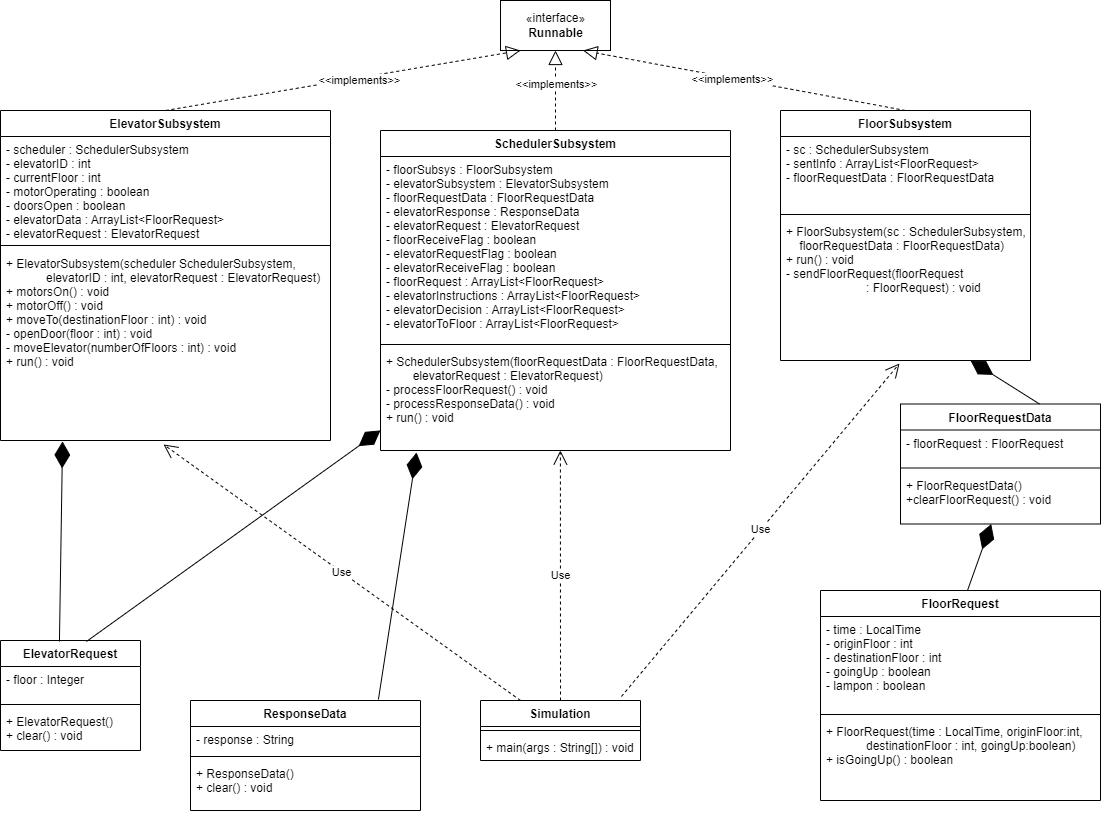

The diagram above was exported from draw.io. Its source (the exported page's mxGraphModel, read from the mxfile embedded in the PNG):
<mxGraphModel dx="818" dy="730" grid="1" gridSize="10" guides="1" tooltips="1" connect="1" arrows="1" fold="1" page="1" pageScale="1" pageWidth="1169" pageHeight="827" math="0" shadow="0">
  <root>
    <mxCell id="WIyWlLk6GJQsqaUBKTNV-0" />
    <mxCell id="WIyWlLk6GJQsqaUBKTNV-1" parent="WIyWlLk6GJQsqaUBKTNV-0" />
    <mxCell id="0Dv19RlOwCa6NuPs-TVm-0" value="ElevatorSubsystem" style="swimlane;fontStyle=1;align=center;verticalAlign=top;childLayout=stackLayout;horizontal=1;startSize=26;horizontalStack=0;resizeParent=1;resizeParentMax=0;resizeLast=0;collapsible=1;marginBottom=0;" vertex="1" parent="WIyWlLk6GJQsqaUBKTNV-1">
      <mxGeometry x="30" y="120" width="330" height="330" as="geometry" />
    </mxCell>
    <mxCell id="0Dv19RlOwCa6NuPs-TVm-1" value="- scheduler : SchedulerSubsystem&#10;- elevatorID : int&#10;- currentFloor : int&#10;- motorOperating : boolean&#10;- doorsOpen : boolean&#10;- elevatorData : ArrayList&lt;FloorRequest&gt;&#10;- elevatorRequest : ElevatorRequest" style="text;strokeColor=none;fillColor=none;align=left;verticalAlign=top;spacingLeft=4;spacingRight=4;overflow=hidden;rotatable=0;points=[[0,0.5],[1,0.5]];portConstraint=eastwest;" vertex="1" parent="0Dv19RlOwCa6NuPs-TVm-0">
      <mxGeometry y="26" width="330" height="104" as="geometry" />
    </mxCell>
    <mxCell id="0Dv19RlOwCa6NuPs-TVm-2" value="" style="line;strokeWidth=1;fillColor=none;align=left;verticalAlign=middle;spacingTop=-1;spacingLeft=3;spacingRight=3;rotatable=0;labelPosition=right;points=[];portConstraint=eastwest;" vertex="1" parent="0Dv19RlOwCa6NuPs-TVm-0">
      <mxGeometry y="130" width="330" height="10" as="geometry" />
    </mxCell>
    <mxCell id="0Dv19RlOwCa6NuPs-TVm-3" value="+ ElevatorSubsystem(scheduler SchedulerSubsystem,&#10;            elevatorID : int, elevatorRequest : ElevatorRequest)&#10;+ motorsOn() : void&#10;+ motorOff() : void&#10;+ moveTo(destinationFloor : int) : void&#10;- openDoor(floor : int) : void&#10;- moveElevator(numberOfFloors : int) : void&#10;+ run() : void" style="text;strokeColor=none;fillColor=none;align=left;verticalAlign=top;spacingLeft=4;spacingRight=4;overflow=hidden;rotatable=0;points=[[0,0.5],[1,0.5]];portConstraint=eastwest;" vertex="1" parent="0Dv19RlOwCa6NuPs-TVm-0">
      <mxGeometry y="140" width="330" height="190" as="geometry" />
    </mxCell>
    <mxCell id="0Dv19RlOwCa6NuPs-TVm-4" value="FloorSubsystem" style="swimlane;fontStyle=1;align=center;verticalAlign=top;childLayout=stackLayout;horizontal=1;startSize=26;horizontalStack=0;resizeParent=1;resizeParentMax=0;resizeLast=0;collapsible=1;marginBottom=0;" vertex="1" parent="WIyWlLk6GJQsqaUBKTNV-1">
      <mxGeometry x="810" y="120" width="250" height="250" as="geometry" />
    </mxCell>
    <mxCell id="0Dv19RlOwCa6NuPs-TVm-5" value="- sc : SchedulerSubsystem&#10;- sentInfo : ArrayList&lt;FloorRequest&gt;&#10;- floorRequestData : FloorRequestData&#10;" style="text;strokeColor=none;fillColor=none;align=left;verticalAlign=top;spacingLeft=4;spacingRight=4;overflow=hidden;rotatable=0;points=[[0,0.5],[1,0.5]];portConstraint=eastwest;" vertex="1" parent="0Dv19RlOwCa6NuPs-TVm-4">
      <mxGeometry y="26" width="250" height="74" as="geometry" />
    </mxCell>
    <mxCell id="0Dv19RlOwCa6NuPs-TVm-6" value="" style="line;strokeWidth=1;fillColor=none;align=left;verticalAlign=middle;spacingTop=-1;spacingLeft=3;spacingRight=3;rotatable=0;labelPosition=right;points=[];portConstraint=eastwest;" vertex="1" parent="0Dv19RlOwCa6NuPs-TVm-4">
      <mxGeometry y="100" width="250" height="8" as="geometry" />
    </mxCell>
    <mxCell id="0Dv19RlOwCa6NuPs-TVm-7" value="+ FloorSubsystem(sc : SchedulerSubsystem,&#10;    floorRequestData : FloorRequestData)&#10;+ run() : void&#10;- sendFloorRequest(floorRequest &#10;                        : FloorRequest) : void&#10;" style="text;strokeColor=none;fillColor=none;align=left;verticalAlign=top;spacingLeft=4;spacingRight=4;overflow=hidden;rotatable=0;points=[[0,0.5],[1,0.5]];portConstraint=eastwest;" vertex="1" parent="0Dv19RlOwCa6NuPs-TVm-4">
      <mxGeometry y="108" width="250" height="142" as="geometry" />
    </mxCell>
    <mxCell id="0Dv19RlOwCa6NuPs-TVm-8" value="SchedulerSubsystem" style="swimlane;fontStyle=1;align=center;verticalAlign=top;childLayout=stackLayout;horizontal=1;startSize=26;horizontalStack=0;resizeParent=1;resizeParentMax=0;resizeLast=0;collapsible=1;marginBottom=0;" vertex="1" parent="WIyWlLk6GJQsqaUBKTNV-1">
      <mxGeometry x="410" y="140" width="350" height="320" as="geometry" />
    </mxCell>
    <mxCell id="0Dv19RlOwCa6NuPs-TVm-9" value="- floorSubsys : FloorSubsystem&#10;- elevatorSubsystem : ElevatorSubsystem&#10;- floorRequestData : FloorRequestData&#10;- elevatorResponse : ResponseData&#10;- elevatorRequest : ElevatorRequest&#10;- floorReceiveFlag : boolean&#10;- elevatorRequestFlag : boolean&#10;- elevatorReceiveFlag : boolean&#10;- floorRequest : ArrayList&lt;FloorRequest&gt;&#10;- elevatorInstructions : ArrayList&lt;FloorRequest&gt;&#10;- elevatorDecision : ArrayList&lt;FloorRequest&gt;&#10;- elevatorToFloor : ArrayList&lt;FloorRequest&gt;&#10;" style="text;strokeColor=none;fillColor=none;align=left;verticalAlign=top;spacingLeft=4;spacingRight=4;overflow=hidden;rotatable=0;points=[[0,0.5],[1,0.5]];portConstraint=eastwest;" vertex="1" parent="0Dv19RlOwCa6NuPs-TVm-8">
      <mxGeometry y="26" width="350" height="184" as="geometry" />
    </mxCell>
    <mxCell id="0Dv19RlOwCa6NuPs-TVm-10" value="" style="line;strokeWidth=1;fillColor=none;align=left;verticalAlign=middle;spacingTop=-1;spacingLeft=3;spacingRight=3;rotatable=0;labelPosition=right;points=[];portConstraint=eastwest;" vertex="1" parent="0Dv19RlOwCa6NuPs-TVm-8">
      <mxGeometry y="210" width="350" height="8" as="geometry" />
    </mxCell>
    <mxCell id="0Dv19RlOwCa6NuPs-TVm-11" value="+ SchedulerSubsystem(floorRequestData : FloorRequestData,&#10;        elevatorRequest : ElevatorRequest)&#10;- processFloorRequest() : void&#10;- processResponseData() : void&#10;+ run() : void&#10;" style="text;strokeColor=none;fillColor=none;align=left;verticalAlign=top;spacingLeft=4;spacingRight=4;overflow=hidden;rotatable=0;points=[[0,0.5],[1,0.5]];portConstraint=eastwest;" vertex="1" parent="0Dv19RlOwCa6NuPs-TVm-8">
      <mxGeometry y="218" width="350" height="102" as="geometry" />
    </mxCell>
    <mxCell id="0Dv19RlOwCa6NuPs-TVm-12" value="ElevatorRequest" style="swimlane;fontStyle=1;align=center;verticalAlign=top;childLayout=stackLayout;horizontal=1;startSize=26;horizontalStack=0;resizeParent=1;resizeParentMax=0;resizeLast=0;collapsible=1;marginBottom=0;" vertex="1" parent="WIyWlLk6GJQsqaUBKTNV-1">
      <mxGeometry x="30" y="650" width="140" height="110" as="geometry" />
    </mxCell>
    <mxCell id="0Dv19RlOwCa6NuPs-TVm-13" value="- floor : Integer" style="text;strokeColor=none;fillColor=none;align=left;verticalAlign=top;spacingLeft=4;spacingRight=4;overflow=hidden;rotatable=0;points=[[0,0.5],[1,0.5]];portConstraint=eastwest;" vertex="1" parent="0Dv19RlOwCa6NuPs-TVm-12">
      <mxGeometry y="26" width="140" height="34" as="geometry" />
    </mxCell>
    <mxCell id="0Dv19RlOwCa6NuPs-TVm-14" value="" style="line;strokeWidth=1;fillColor=none;align=left;verticalAlign=middle;spacingTop=-1;spacingLeft=3;spacingRight=3;rotatable=0;labelPosition=right;points=[];portConstraint=eastwest;" vertex="1" parent="0Dv19RlOwCa6NuPs-TVm-12">
      <mxGeometry y="60" width="140" height="8" as="geometry" />
    </mxCell>
    <mxCell id="0Dv19RlOwCa6NuPs-TVm-15" value="+ ElevatorRequest()&#10;+ clear() : void" style="text;strokeColor=none;fillColor=none;align=left;verticalAlign=top;spacingLeft=4;spacingRight=4;overflow=hidden;rotatable=0;points=[[0,0.5],[1,0.5]];portConstraint=eastwest;" vertex="1" parent="0Dv19RlOwCa6NuPs-TVm-12">
      <mxGeometry y="68" width="140" height="42" as="geometry" />
    </mxCell>
    <mxCell id="0Dv19RlOwCa6NuPs-TVm-16" value="FloorRequestData" style="swimlane;fontStyle=1;align=center;verticalAlign=top;childLayout=stackLayout;horizontal=1;startSize=26;horizontalStack=0;resizeParent=1;resizeParentMax=0;resizeLast=0;collapsible=1;marginBottom=0;" vertex="1" parent="WIyWlLk6GJQsqaUBKTNV-1">
      <mxGeometry x="930" y="413.5" width="200" height="120" as="geometry" />
    </mxCell>
    <mxCell id="0Dv19RlOwCa6NuPs-TVm-17" value="- floorRequest : FloorRequest" style="text;strokeColor=none;fillColor=none;align=left;verticalAlign=top;spacingLeft=4;spacingRight=4;overflow=hidden;rotatable=0;points=[[0,0.5],[1,0.5]];portConstraint=eastwest;" vertex="1" parent="0Dv19RlOwCa6NuPs-TVm-16">
      <mxGeometry y="26" width="200" height="34" as="geometry" />
    </mxCell>
    <mxCell id="0Dv19RlOwCa6NuPs-TVm-18" value="" style="line;strokeWidth=1;fillColor=none;align=left;verticalAlign=middle;spacingTop=-1;spacingLeft=3;spacingRight=3;rotatable=0;labelPosition=right;points=[];portConstraint=eastwest;" vertex="1" parent="0Dv19RlOwCa6NuPs-TVm-16">
      <mxGeometry y="60" width="200" height="8" as="geometry" />
    </mxCell>
    <mxCell id="0Dv19RlOwCa6NuPs-TVm-19" value="+ FloorRequestData()&#10;+clearFloorRequest() : void" style="text;strokeColor=none;fillColor=none;align=left;verticalAlign=top;spacingLeft=4;spacingRight=4;overflow=hidden;rotatable=0;points=[[0,0.5],[1,0.5]];portConstraint=eastwest;" vertex="1" parent="0Dv19RlOwCa6NuPs-TVm-16">
      <mxGeometry y="68" width="200" height="52" as="geometry" />
    </mxCell>
    <mxCell id="0Dv19RlOwCa6NuPs-TVm-20" value="FloorRequest" style="swimlane;fontStyle=1;align=center;verticalAlign=top;childLayout=stackLayout;horizontal=1;startSize=26;horizontalStack=0;resizeParent=1;resizeParentMax=0;resizeLast=0;collapsible=1;marginBottom=0;" vertex="1" parent="WIyWlLk6GJQsqaUBKTNV-1">
      <mxGeometry x="850" y="600" width="280" height="210" as="geometry" />
    </mxCell>
    <mxCell id="0Dv19RlOwCa6NuPs-TVm-21" value="- time : LocalTime&#10;- originFloor : int&#10;- destinationFloor : int&#10;- goingUp : boolean&#10;- lampon : boolean" style="text;strokeColor=none;fillColor=none;align=left;verticalAlign=top;spacingLeft=4;spacingRight=4;overflow=hidden;rotatable=0;points=[[0,0.5],[1,0.5]];portConstraint=eastwest;" vertex="1" parent="0Dv19RlOwCa6NuPs-TVm-20">
      <mxGeometry y="26" width="280" height="94" as="geometry" />
    </mxCell>
    <mxCell id="0Dv19RlOwCa6NuPs-TVm-22" value="" style="line;strokeWidth=1;fillColor=none;align=left;verticalAlign=middle;spacingTop=-1;spacingLeft=3;spacingRight=3;rotatable=0;labelPosition=right;points=[];portConstraint=eastwest;" vertex="1" parent="0Dv19RlOwCa6NuPs-TVm-20">
      <mxGeometry y="120" width="280" height="8" as="geometry" />
    </mxCell>
    <mxCell id="0Dv19RlOwCa6NuPs-TVm-23" value="+ FloorRequest(time : LocalTime, originFloor:int,&#10;            destinationFloor : int, goingUp:boolean)&#10;+ isGoingUp() : boolean" style="text;strokeColor=none;fillColor=none;align=left;verticalAlign=top;spacingLeft=4;spacingRight=4;overflow=hidden;rotatable=0;points=[[0,0.5],[1,0.5]];portConstraint=eastwest;" vertex="1" parent="0Dv19RlOwCa6NuPs-TVm-20">
      <mxGeometry y="128" width="280" height="82" as="geometry" />
    </mxCell>
    <mxCell id="0Dv19RlOwCa6NuPs-TVm-24" value="ResponseData" style="swimlane;fontStyle=1;align=center;verticalAlign=top;childLayout=stackLayout;horizontal=1;startSize=26;horizontalStack=0;resizeParent=1;resizeParentMax=0;resizeLast=0;collapsible=1;marginBottom=0;" vertex="1" parent="WIyWlLk6GJQsqaUBKTNV-1">
      <mxGeometry x="220" y="710" width="230" height="110" as="geometry" />
    </mxCell>
    <mxCell id="0Dv19RlOwCa6NuPs-TVm-25" value="- response : String" style="text;strokeColor=none;fillColor=none;align=left;verticalAlign=top;spacingLeft=4;spacingRight=4;overflow=hidden;rotatable=0;points=[[0,0.5],[1,0.5]];portConstraint=eastwest;" vertex="1" parent="0Dv19RlOwCa6NuPs-TVm-24">
      <mxGeometry y="26" width="230" height="26" as="geometry" />
    </mxCell>
    <mxCell id="0Dv19RlOwCa6NuPs-TVm-26" value="" style="line;strokeWidth=1;fillColor=none;align=left;verticalAlign=middle;spacingTop=-1;spacingLeft=3;spacingRight=3;rotatable=0;labelPosition=right;points=[];portConstraint=eastwest;" vertex="1" parent="0Dv19RlOwCa6NuPs-TVm-24">
      <mxGeometry y="52" width="230" height="8" as="geometry" />
    </mxCell>
    <mxCell id="0Dv19RlOwCa6NuPs-TVm-27" value="+ ResponseData()&#10;+ clear() : void" style="text;strokeColor=none;fillColor=none;align=left;verticalAlign=top;spacingLeft=4;spacingRight=4;overflow=hidden;rotatable=0;points=[[0,0.5],[1,0.5]];portConstraint=eastwest;" vertex="1" parent="0Dv19RlOwCa6NuPs-TVm-24">
      <mxGeometry y="60" width="230" height="50" as="geometry" />
    </mxCell>
    <mxCell id="0Dv19RlOwCa6NuPs-TVm-28" value="Simulation" style="swimlane;fontStyle=1;align=center;verticalAlign=top;childLayout=stackLayout;horizontal=1;startSize=26;horizontalStack=0;resizeParent=1;resizeParentMax=0;resizeLast=0;collapsible=1;marginBottom=0;" vertex="1" parent="WIyWlLk6GJQsqaUBKTNV-1">
      <mxGeometry x="510" y="710" width="160" height="60" as="geometry" />
    </mxCell>
    <mxCell id="0Dv19RlOwCa6NuPs-TVm-30" value="" style="line;strokeWidth=1;fillColor=none;align=left;verticalAlign=middle;spacingTop=-1;spacingLeft=3;spacingRight=3;rotatable=0;labelPosition=right;points=[];portConstraint=eastwest;" vertex="1" parent="0Dv19RlOwCa6NuPs-TVm-28">
      <mxGeometry y="26" width="160" height="8" as="geometry" />
    </mxCell>
    <mxCell id="0Dv19RlOwCa6NuPs-TVm-31" value="+ main(args : String[]) : void&#10;" style="text;strokeColor=none;fillColor=none;align=left;verticalAlign=top;spacingLeft=4;spacingRight=4;overflow=hidden;rotatable=0;points=[[0,0.5],[1,0.5]];portConstraint=eastwest;" vertex="1" parent="0Dv19RlOwCa6NuPs-TVm-28">
      <mxGeometry y="34" width="160" height="26" as="geometry" />
    </mxCell>
    <mxCell id="0Dv19RlOwCa6NuPs-TVm-36" value="«interface»&lt;br&gt;&lt;b&gt;Runnable&lt;br&gt;&lt;/b&gt;" style="html=1;" vertex="1" parent="WIyWlLk6GJQsqaUBKTNV-1">
      <mxGeometry x="530" y="10" width="110" height="50" as="geometry" />
    </mxCell>
    <mxCell id="0Dv19RlOwCa6NuPs-TVm-37" value="" style="endArrow=block;dashed=1;endFill=0;endSize=12;html=1;rounded=0;entryX=0.5;entryY=1;entryDx=0;entryDy=0;exitX=0.5;exitY=0;exitDx=0;exitDy=0;" edge="1" parent="WIyWlLk6GJQsqaUBKTNV-1" source="0Dv19RlOwCa6NuPs-TVm-8" target="0Dv19RlOwCa6NuPs-TVm-36">
      <mxGeometry width="160" relative="1" as="geometry">
        <mxPoint x="590" y="160" as="sourcePoint" />
        <mxPoint x="600" y="130" as="targetPoint" />
      </mxGeometry>
    </mxCell>
    <mxCell id="0Dv19RlOwCa6NuPs-TVm-42" value="&amp;lt;&amp;lt;implements&amp;gt;&amp;gt;" style="edgeLabel;html=1;align=center;verticalAlign=middle;resizable=0;points=[];" vertex="1" connectable="0" parent="0Dv19RlOwCa6NuPs-TVm-37">
      <mxGeometry x="0.1818" relative="1" as="geometry">
        <mxPoint as="offset" />
      </mxGeometry>
    </mxCell>
    <mxCell id="0Dv19RlOwCa6NuPs-TVm-38" value="" style="endArrow=block;dashed=1;endFill=0;endSize=12;html=1;rounded=0;exitX=0.5;exitY=0;exitDx=0;exitDy=0;entryX=0.182;entryY=1;entryDx=0;entryDy=0;entryPerimeter=0;" edge="1" parent="WIyWlLk6GJQsqaUBKTNV-1" source="0Dv19RlOwCa6NuPs-TVm-0" target="0Dv19RlOwCa6NuPs-TVm-36">
      <mxGeometry width="160" relative="1" as="geometry">
        <mxPoint x="290" y="120" as="sourcePoint" />
        <mxPoint x="450" y="120" as="targetPoint" />
      </mxGeometry>
    </mxCell>
    <mxCell id="0Dv19RlOwCa6NuPs-TVm-43" value="&amp;lt;&amp;lt;implements&amp;gt;&amp;gt;" style="edgeLabel;html=1;align=center;verticalAlign=middle;resizable=0;points=[];" vertex="1" connectable="0" parent="0Dv19RlOwCa6NuPs-TVm-38">
      <mxGeometry x="0.0895" y="-2" relative="1" as="geometry">
        <mxPoint as="offset" />
      </mxGeometry>
    </mxCell>
    <mxCell id="0Dv19RlOwCa6NuPs-TVm-39" value="" style="endArrow=block;dashed=1;endFill=0;endSize=12;html=1;rounded=0;exitX=0.5;exitY=0;exitDx=0;exitDy=0;entryX=0.75;entryY=1;entryDx=0;entryDy=0;" edge="1" parent="WIyWlLk6GJQsqaUBKTNV-1" source="0Dv19RlOwCa6NuPs-TVm-4" target="0Dv19RlOwCa6NuPs-TVm-36">
      <mxGeometry width="160" relative="1" as="geometry">
        <mxPoint x="740" y="100" as="sourcePoint" />
        <mxPoint x="900" y="100" as="targetPoint" />
      </mxGeometry>
    </mxCell>
    <mxCell id="0Dv19RlOwCa6NuPs-TVm-41" value="&amp;lt;&amp;lt;implements&amp;gt;&amp;gt;" style="edgeLabel;html=1;align=center;verticalAlign=middle;resizable=0;points=[];" vertex="1" connectable="0" parent="0Dv19RlOwCa6NuPs-TVm-39">
      <mxGeometry x="0.0745" y="1" relative="1" as="geometry">
        <mxPoint as="offset" />
      </mxGeometry>
    </mxCell>
    <mxCell id="0Dv19RlOwCa6NuPs-TVm-44" value="Use" style="endArrow=open;endSize=12;dashed=1;html=1;rounded=0;exitX=0.5;exitY=0;exitDx=0;exitDy=0;entryX=0.514;entryY=1;entryDx=0;entryDy=0;entryPerimeter=0;" edge="1" parent="WIyWlLk6GJQsqaUBKTNV-1" source="0Dv19RlOwCa6NuPs-TVm-28" target="0Dv19RlOwCa6NuPs-TVm-11">
      <mxGeometry width="160" relative="1" as="geometry">
        <mxPoint x="520" y="660" as="sourcePoint" />
        <mxPoint x="680" y="660" as="targetPoint" />
      </mxGeometry>
    </mxCell>
    <mxCell id="0Dv19RlOwCa6NuPs-TVm-45" value="Use" style="endArrow=open;endSize=12;dashed=1;html=1;rounded=0;exitX=0.25;exitY=0;exitDx=0;exitDy=0;entryX=0.494;entryY=1.021;entryDx=0;entryDy=0;entryPerimeter=0;" edge="1" parent="WIyWlLk6GJQsqaUBKTNV-1" source="0Dv19RlOwCa6NuPs-TVm-28" target="0Dv19RlOwCa6NuPs-TVm-3">
      <mxGeometry width="160" relative="1" as="geometry">
        <mxPoint x="200" y="590" as="sourcePoint" />
        <mxPoint x="360" y="590" as="targetPoint" />
      </mxGeometry>
    </mxCell>
    <mxCell id="0Dv19RlOwCa6NuPs-TVm-46" value="Use" style="endArrow=open;endSize=12;dashed=1;html=1;rounded=0;entryX=0.476;entryY=1.021;entryDx=0;entryDy=0;entryPerimeter=0;exitX=0.881;exitY=-0.067;exitDx=0;exitDy=0;exitPerimeter=0;" edge="1" parent="WIyWlLk6GJQsqaUBKTNV-1" source="0Dv19RlOwCa6NuPs-TVm-28" target="0Dv19RlOwCa6NuPs-TVm-7">
      <mxGeometry width="160" relative="1" as="geometry">
        <mxPoint x="650" y="650" as="sourcePoint" />
        <mxPoint x="810" y="650" as="targetPoint" />
      </mxGeometry>
    </mxCell>
    <mxCell id="0Dv19RlOwCa6NuPs-TVm-47" value="" style="endArrow=diamondThin;endFill=1;endSize=24;html=1;rounded=0;entryX=0.188;entryY=1.005;entryDx=0;entryDy=0;entryPerimeter=0;exitX=0.421;exitY=0.009;exitDx=0;exitDy=0;exitPerimeter=0;" edge="1" parent="WIyWlLk6GJQsqaUBKTNV-1" source="0Dv19RlOwCa6NuPs-TVm-12" target="0Dv19RlOwCa6NuPs-TVm-3">
      <mxGeometry width="160" relative="1" as="geometry">
        <mxPoint x="50" y="870" as="sourcePoint" />
        <mxPoint x="210" y="870" as="targetPoint" />
      </mxGeometry>
    </mxCell>
    <mxCell id="0Dv19RlOwCa6NuPs-TVm-48" value="" style="endArrow=diamondThin;endFill=1;endSize=24;html=1;rounded=0;entryX=0.76;entryY=1;entryDx=0;entryDy=0;entryPerimeter=0;exitX=0.695;exitY=0;exitDx=0;exitDy=0;exitPerimeter=0;" edge="1" parent="WIyWlLk6GJQsqaUBKTNV-1" source="0Dv19RlOwCa6NuPs-TVm-16" target="0Dv19RlOwCa6NuPs-TVm-7">
      <mxGeometry width="160" relative="1" as="geometry">
        <mxPoint x="950" y="500" as="sourcePoint" />
        <mxPoint x="1110" y="500" as="targetPoint" />
      </mxGeometry>
    </mxCell>
    <mxCell id="0Dv19RlOwCa6NuPs-TVm-49" value="" style="endArrow=diamondThin;endFill=1;endSize=24;html=1;rounded=0;exitX=0.525;exitY=0;exitDx=0;exitDy=0;exitPerimeter=0;" edge="1" parent="WIyWlLk6GJQsqaUBKTNV-1" source="0Dv19RlOwCa6NuPs-TVm-20" target="0Dv19RlOwCa6NuPs-TVm-19">
      <mxGeometry width="160" relative="1" as="geometry">
        <mxPoint x="974" y="720" as="sourcePoint" />
        <mxPoint x="974" y="670" as="targetPoint" />
      </mxGeometry>
    </mxCell>
    <mxCell id="0Dv19RlOwCa6NuPs-TVm-50" value="" style="endArrow=diamondThin;endFill=1;endSize=24;html=1;rounded=0;entryX=0;entryY=0.803;entryDx=0;entryDy=0;entryPerimeter=0;exitX=0.614;exitY=0.009;exitDx=0;exitDy=0;exitPerimeter=0;" edge="1" parent="WIyWlLk6GJQsqaUBKTNV-1" source="0Dv19RlOwCa6NuPs-TVm-12" target="0Dv19RlOwCa6NuPs-TVm-11">
      <mxGeometry width="160" relative="1" as="geometry">
        <mxPoint x="520" y="560" as="sourcePoint" />
        <mxPoint x="680" y="560" as="targetPoint" />
      </mxGeometry>
    </mxCell>
    <mxCell id="0Dv19RlOwCa6NuPs-TVm-51" value="" style="endArrow=diamondThin;endFill=1;endSize=24;html=1;rounded=0;entryX=0.103;entryY=1.02;entryDx=0;entryDy=0;entryPerimeter=0;exitX=0.817;exitY=-0.009;exitDx=0;exitDy=0;exitPerimeter=0;" edge="1" parent="WIyWlLk6GJQsqaUBKTNV-1" source="0Dv19RlOwCa6NuPs-TVm-24" target="0Dv19RlOwCa6NuPs-TVm-11">
      <mxGeometry width="160" relative="1" as="geometry">
        <mxPoint x="310" y="670" as="sourcePoint" />
        <mxPoint x="470" y="670" as="targetPoint" />
      </mxGeometry>
    </mxCell>
  </root>
</mxGraphModel>